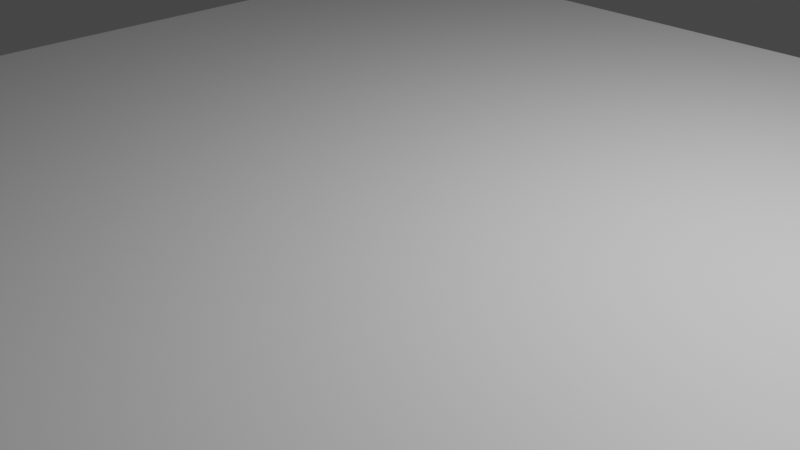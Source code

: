 # Source: CartMesh.blend  (saved by Blender 3.5.10; exported with 4.5.12 LTS)
import bpy
from mathutils import Matrix  # noqa: F401  (used for matrix-valued properties, if any)

bpy.ops.wm.read_factory_settings(use_empty=True)
scene = bpy.context.scene
scene.name = 'Scene'

# ---- collections
col_collection = bpy.data.collections.new('Collection'); scene.collection.children.link(col_collection)

# ---- materials (node trees are filled in below, after node groups)
mat_material = bpy.data.materials.new('Material')
mat_material.alpha_threshold = 0.0
mat_material.use_transparent_shadow = False
mat_material.roughness = 0.5
mat_material.line_color = (0.0, 0.0, 0.0, 1.0)

# ---- material node trees
mat_material.use_nodes = True; mat_material.node_tree.nodes.clear()
_N = mat_material.node_tree.nodes; _L = mat_material.node_tree.links
n0 = _N.new('ShaderNodeOutputMaterial'); n0.name = 'Material Output'; n0.location = (300, 300)
n1 = _N.new('ShaderNodeBsdfPrincipled'); n1.name = 'Principled BSDF'; n1.location = (10, 300)
n1.distribution = 'GGX'
n1.subsurface_method = 'RANDOM_WALK_SKIN'
n1.inputs[3].default_value = 1.45
n1.inputs[27].default_value = (0.0, 0.0, 0.0, 1.0)
n1.inputs[28].default_value = 1.0
_L.new(n1.outputs[0], n0.inputs[0])
n0.is_active_output = True

# ---- world
world_world = bpy.data.worlds.new('World'); scene.world = world_world
world_world.use_nodes = True; world_world.node_tree.nodes.clear()
_N = world_world.node_tree.nodes; _L = world_world.node_tree.links
n0 = _N.new('ShaderNodeOutputWorld'); n0.name = 'World Output'; n0.location = (300, 300)
n1 = _N.new('ShaderNodeBackground'); n1.name = 'Background'; n1.location = (10, 300)
n1.inputs[0].default_value = (0.05088, 0.05088, 0.05088, 1.0)
_L.new(n1.outputs[0], n0.inputs[0])
n0.is_active_output = True
world_world.color = (0.05088, 0.05088, 0.05088)
world_world.use_sun_shadow = False
world_world.sun_shadow_jitter_overblur = 0.0

# ---- cameras
cam_camera = bpy.data.cameras.new('Camera')
cam_camera.clip_end = 100.0
cam_camera.ortho_scale = 7.314

# ---- lights
light_light = bpy.data.lights.new('Light', 'POINT')
light_light.transmission_factor = 0.0
light_light.energy = 1000.0
light_light.shadow_soft_size = 0.1
light_light.shadow_maximum_resolution = 0.006
light_light.use_absolute_resolution = True

# ---- meshes
me_cube = bpy.data.meshes.new('Cube')
me_cube.from_pydata([(1.0, 1.0, 1.0), (1.0, 1.0, -1.0), (1.0, -1.0, 1.0), (1.0, -1.0, -1.0), (-1.0, 1.0, 1.0), (-1.0, 1.0, -1.0), (-1.0, -1.0, 1.0), (-1.0, -1.0, -1.0)], [], [(0, 4, 6, 2), (3, 2, 6, 7), (7, 6, 4, 5), (5, 1, 3, 7), (1, 0, 2, 3), (5, 4, 0, 1)])
_uv = me_cube.uv_layers.new(name='UVMap')
_uv.uv.foreach_set('vector', [0.625, 0.5, 0.875, 0.5, 0.875, 0.75, 0.625, 0.75, 0.375, 0.75, 0.625, 0.75, 0.625, 1.0, 0.375, 1.0, 0.375, 0.0, 0.625, 0.0, 0.625, 0.25, 0.375, 0.25, 0.125, 0.5, 0.375, 0.5, 0.375, 0.75, 0.125, 0.75, 0.375, 0.5, 0.625, 0.5, 0.625, 0.75, 0.375, 0.75, 0.375, 0.25, 0.625, 0.25, 0.625, 0.5, 0.375, 0.5])
me_cube.materials.append(mat_material)
me_cube.use_mirror_vertex_groups = False
me_cube.update()

# ---- objects
ob_cube = bpy.data.objects.new('Cube', me_cube)
ob_light = bpy.data.objects.new('Light', light_light)
ob_camera = bpy.data.objects.new('Camera', cam_camera)

# ---- transforms, parenting, visibility, modifiers, constraints
ob_cube.location = (0.0, 0.0, 0.0)
ob_cube.scale = (6.0, 6.0, 0.6)
ob_cube.lock_rotations_4d = False
ob_cube.empty_display_type = 'ARROWS'
ob_cube.lineart.crease_threshold = 0.0
ob_light.location = (4.076, 1.005, 5.904)
ob_light.rotation_euler = (0.6503, 0.05522, 1.866)
ob_light.lock_rotations_4d = False
ob_light.empty_display_type = 'ARROWS'
ob_light.color = (0.0, 0.0, 0.0, 0.0)
ob_light.lineart.crease_threshold = 0.0
ob_camera.location = (7.359, -6.926, 4.958)
ob_camera.rotation_euler = (1.109, 0.0, 0.8149)
ob_camera.lock_rotations_4d = False
ob_camera.empty_display_type = 'ARROWS'
ob_camera.color = (0.0, 0.0, 0.0, 0.0)
ob_camera.display_type = 'WIRE'
ob_camera.lineart.crease_threshold = 0.0

# ---- collection membership
col_collection.objects.link(ob_cube)
col_collection.objects.link(ob_light)
col_collection.objects.link(ob_camera)

# ---- scene / render settings (as saved in the file)
scene.camera = ob_camera
scene.frame_start = 1; scene.frame_end = 250; scene.frame_set(1)
scene.render.engine = 'BLENDER_EEVEE_NEXT'
scene.cycles.sampling_pattern = 'TABULATED_SOBOL'
scene.view_settings.view_transform = 'Filmic'
bpy.context.view_layer.update()
